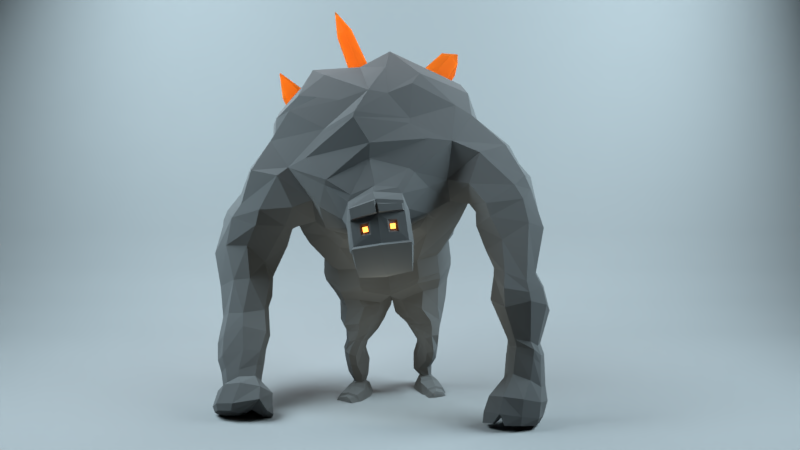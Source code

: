 # Source: GolemRoca.blend  (saved by Blender 2.79.0; exported with 4.5.12 LTS)
import bpy
from mathutils import Matrix  # noqa: F401  (used for matrix-valued properties, if any)

bpy.ops.wm.read_factory_settings(use_empty=True)
scene = bpy.context.scene
scene.name = 'Scene'

# ---- collections
col_collection_1 = bpy.data.collections.new('Collection 1'); scene.collection.children.link(col_collection_1)
col_collection_2 = bpy.data.collections.new('Collection 2'); scene.collection.children.link(col_collection_2)
col_collection_3 = bpy.data.collections.new('Collection 3'); scene.collection.children.link(col_collection_3)
col_collection_3.hide_render = True
col_collection_3.hide_viewport = True

# ---- materials (node trees are filled in below, after node groups)
mat_material_004 = bpy.data.materials.new('Material.004')
mat_material_004.alpha_threshold = 0.0
mat_material_004.roughness = 0.5
mat_material_002 = bpy.data.materials.new('Material.002')
mat_material_002.alpha_threshold = 0.0
mat_material_002.roughness = 0.5
mat_material = bpy.data.materials.new('Material')
mat_material.alpha_threshold = 0.0
mat_material.roughness = 0.5
mat_material_001 = bpy.data.materials.new('Material.001')
mat_material_001.alpha_threshold = 0.0
mat_material_001.roughness = 0.5
mat_material_003 = bpy.data.materials.new('Material.003')
mat_material_003.alpha_threshold = 0.0
mat_material_003.roughness = 0.5

# ---- material node trees
mat_material_004.use_nodes = True; mat_material_004.node_tree.nodes.clear()
_N = mat_material_004.node_tree.nodes; _L = mat_material_004.node_tree.links
n0 = _N.new('ShaderNodeOutputMaterial'); n0.name = 'Material Output'; n0.location = (300, 300)
n1 = _N.new('ShaderNodeBsdfDiffuse'); n1.name = 'Diffuse BSDF'; n1.location = (10, 300)
n1.inputs[0].default_value = (0.08399, 0.08399, 0.08399, 1.0)
n1.inputs[1].default_value = 0.7903
_L.new(n1.outputs[0], n0.inputs[0])
n0.is_active_output = True
mat_material_002.use_nodes = True; mat_material_002.node_tree.nodes.clear()
_N = mat_material_002.node_tree.nodes; _L = mat_material_002.node_tree.links
n0 = _N.new('ShaderNodeOutputMaterial'); n0.name = 'Material Output'; n0.location = (300, 300)
n1 = _N.new('ShaderNodeBsdfGlass'); n1.name = 'Glass BSDF'; n1.location = (10, 300)
n1.distribution = 'GGX'
n1.inputs[0].default_value = (1.0, 0.4858, 0.116, 1.0)
n1.inputs[1].default_value = 0.8867
n1.inputs[2].default_value = 1.45
_L.new(n1.outputs[0], n0.inputs[0])
n0.is_active_output = True
mat_material.use_nodes = True; mat_material.node_tree.nodes.clear()
_N = mat_material.node_tree.nodes; _L = mat_material.node_tree.links
n0 = _N.new('ShaderNodeOutputMaterial'); n0.name = 'Material Output'; n0.location = (300, 300)
n1 = _N.new('ShaderNodeEmission'); n1.name = 'Emission'; n1.location = (10, 300)
n1.inputs[0].default_value = (0.5395, 0.1384, 0.02315, 1.0)
n1.inputs[1].default_value = 9.9
_L.new(n1.outputs[0], n0.inputs[0])
n0.is_active_output = True
mat_material_001.use_nodes = True; mat_material_001.node_tree.nodes.clear()
_N = mat_material_001.node_tree.nodes; _L = mat_material_001.node_tree.links
n0 = _N.new('ShaderNodeOutputMaterial'); n0.name = 'Material Output'; n0.location = (300, 300)
n1 = _N.new('ShaderNodeEmission'); n1.name = 'Emission'; n1.location = (10, 300)
n1.inputs[0].default_value = (0.5516, 0.718, 0.8, 1.0)
n1.inputs[1].default_value = 35.1
_L.new(n1.outputs[0], n0.inputs[0])
n0.is_active_output = True
mat_material_003.use_nodes = True; mat_material_003.node_tree.nodes.clear()
_N = mat_material_003.node_tree.nodes; _L = mat_material_003.node_tree.links
n0 = _N.new('ShaderNodeOutputMaterial'); n0.name = 'Material Output'; n0.location = (300, 300)
n1 = _N.new('ShaderNodeBsdfDiffuse'); n1.name = 'Diffuse BSDF'; n1.location = (10, 300)
n1.inputs[0].default_value = (0.1573, 0.1573, 0.1573, 1.0)
_L.new(n1.outputs[0], n0.inputs[0])
n0.is_active_output = True

# ---- world
world_world = bpy.data.worlds.new('World'); scene.world = world_world
world_world.use_nodes = True; world_world.node_tree.nodes.clear()
_N = world_world.node_tree.nodes; _L = world_world.node_tree.links
n0 = _N.new('ShaderNodeOutputWorld'); n0.name = 'World Output'; n0.location = (300, 300)
n0.is_active_output = True
world_world.color = (0.05088, 0.05088, 0.05088)
world_world.use_sun_shadow = False
world_world.sun_shadow_jitter_overblur = 0.0
world_world.cycles.sampling_method = 'MANUAL'

# ---- cameras
cam_camera = bpy.data.cameras.new('Camera')
cam_camera.clip_end = 100.0
cam_camera.lens = 35.0
cam_camera.sensor_width = 32.0
cam_camera.sensor_height = 18.0
cam_camera.display_size = 2.0
cam_camera.dof.focus_distance = 0.0

# ---- lights
light_spot_001 = bpy.data.lights.new('Spot.001', 'AREA')
light_spot_001.color = (1.0, 0.1846, 0.03537)
light_spot_001.transmission_factor = 0.0
light_spot_001.energy = 1388.0
light_spot_001.shadow_buffer_clip_start = 0.5
light_spot_001.shadow_soft_size = 0.883
light_spot_001.shadow_maximum_resolution = 0.006
light_spot_001.use_absolute_resolution = True
light_spot_001.size = 0.883
light_spot_001.size_y = 0.1
light_spot = bpy.data.lights.new('Spot', 'AREA')
light_spot.color = (1.0, 0.9972, 0.8322)
light_spot.transmission_factor = 0.0
light_spot.energy = 492.4
light_spot.shadow_buffer_clip_start = 0.5
light_spot.shadow_soft_size = 0.883
light_spot.shadow_maximum_resolution = 0.006
light_spot.use_absolute_resolution = True
light_spot.size = 0.883
light_spot.size_y = 0.1

# ---- meshes
me_cube = bpy.data.meshes.new('Cube')
me_cube.from_pydata([(-1.994, -1.305, -2.275), (-0.9756, 1.014, -1.695), (1.88, -1.291, -0.2958), (0.8378, 0.9924, -0.5828), (-3.114, -1.213, 1.488), (-2.248, 0.1785, 1.584), (-0.2361, 0.1738, 2.702), (0.5575, -1.306, 3.073), (-3.213, -1.192, 1.668), (-2.149, -0.05549, 1.786), (-0.5015, -0.04666, 2.805), (0.4624, -1.304, 3.296), (-3.368, -1.166, 2.256), (-2.398, -0.195, 2.248), (-1.085, -0.1963, 3.388), (-0.2661, -1.317, 4.085), (-2.145, -1.121, 2.575), (-2.341, -0.4301, 2.371), (-1.441, -0.6378, 3.156), (-1.468, -1.026, 3.199), (-1.325, 2.46, -0.5355), (-1.27, 0.4101, 2.14), (0.06257, -1.305, -1.235), (-1.196, -1.31, 2.176), (-1.299, 0.1886, 2.304), (-1.28, -1.307, 2.332), (-1.477, 0.03944, 2.948), (-1.687, -1.318, 2.865), (-1.6, -0.2974, 2.94), (-1.796, -1.073, 2.876), (-0.534, 1.03, -2.83), (-1.051, -1.319, -3.911), (0.566, 1.117, -2.704), (2.046, -1.278, -1.967), (1.157, 0.985, -1.873), (1.16, -1.292, -3.122), (-1.661, -0.2086, -2.123), (-2.739, -0.5303, 1.475), (1.431, -0.2029, -0.3504), (0.2693, -0.5655, 2.939), (-2.708, -0.6452, 1.644), (0.03175, -0.6763, 3.09), (-2.915, -0.6967, 2.155), (-0.6354, -0.7571, 3.792), (-2.482, -0.762, 2.352), (-1.282, -0.8317, 3.324), (-1.652, -0.6854, 2.937), (-0.9022, -0.1898, -3.634), (1.58, -0.1772, -1.938), (0.708, -0.1031, -3.1), (-2.096, -1.305, -1.846), (-1.583, 0.5988, -0.4515), (0.721, 0.5851, 0.7627), (1.81, -1.293, 0.1261), (-0.06373, -1.305, -0.8107), (-0.8674, 0.8116, 0.01904), (1.34, -0.2942, 0.5086), (-1.972, -0.3248, -0.9077), (-1.277, 0.8891, -0.7958), (0.605, 0.866, 0.2768), (1.821, -1.292, 0.03987), (-0.03857, -1.305, -0.8979), (-0.7031, 1.057, -0.4103), (1.355, -0.275, 0.3384), (-1.907, -0.3004, -1.162), (-2.075, -1.305, -1.936), (-0.7213, 1.217, -1.172), (-0.7824, 1.298, -1.692), (-1.602, 3.718, 0.1584), (0.1982, 1.2, -0.6112), (0.4313, 1.279, -0.6991), (-0.4626, 1.287, -0.4869), (0.1485, 1.354, -2.101), (-0.5303, 1.291, -2.288), (0.7312, 1.279, -1.566), (-1.469, 2.373, -1.63), (-1.856, 5.145, 0.0444), (0.2771, 2.099, -0.02795), (0.7406, 2.147, -0.4085), (-0.8288, 2.276, 0.1788), (0.2223, 2.328, -2.214), (-0.8072, 2.304, -2.337), (1.008, 2.137, -1.358), (-1.881, 4.13, -1.547), (-0.2861, 3.431, 0.7371), (0.9857, 3.731, -0.3993), (-1.092, 3.596, 0.9029), (0.3585, 4.299, -2.908), (-0.7593, 4.209, -2.69), (1.148, 3.962, -1.894), (-2.041, 5.475, -1.412), (-1.95, 8.358, 0.2988), (-0.4306, 4.608, 1.13), (0.4684, 5.35, -0.1577), (-1.302, 5.04, 1.486), (-0.2318, 5.596, -2.968), (-1.379, 5.488, -2.7), (0.6904, 5.419, -1.952), (-1.292, 6.455, 0.8563), (-1.694, 6.554, -1.075), (0.2176, 6.472, 1.166), (0.873, 6.518, -0.4993), (-0.5207, 6.659, 1.364), (0.006262, 6.29, -2.469), (-1.109, 6.293, -2.15), (0.9397, 6.271, -1.642), (-2.51, 8.933, -2.122), (1.258, 8.473, 0.79), (2.993, 9.148, -1.707), (1.088, 8.983, -4.953), (-1.174, 8.716, -3.957), (3.035, 8.92, -3.654), (-0.03292, 7.777, 1.517), (0.9261, 7.393, 0.6668), (0.7686, 7.778, -4.498), (-0.8664, 7.775, -3.631), (-1.852, 8.105, -2.024), (2.18, 7.541, -3.3), (2.162, 7.76, -1.582), (-1.484, 7.595, 0.206), (-0.02215, 8.77, 1.873), (-2.582, 11.29, -2.217), (3.861, 10.72, -2.228), (0.5988, 10.71, 1.18), (1.167, 10.95, -5.42), (-1.563, 10.42, 0.0253), (2.226, 10.05, 0.2163), (-0.303, 11.53, -4.728), (3.351, 11.13, -4.875), (-3.2, 12.32, -2.003), (3.921, 11.64, -1.994), (-0.08275, 11.57, 0.8199), (1.295, 12.21, -6.044), (-1.951, 11.45, -0.1849), (2.587, 11.16, -0.07794), (-2.003, 11.97, -3.83), (4.374, 11.51, -4.897), (10.3, -0.9366, -4.601), (9.26, 1.241, -4.501), (6.474, -0.9366, -3.626), (7.406, 1.226, -3.831), (10.97, -0.9414, -1.122), (10.38, 0.4317, -0.9828), (8.42, 0.4264, -0.3169), (7.548, -0.9414, -0.08501), (11.02, -0.939, -0.882), (10.25, 0.2146, -0.6816), (8.626, 0.2206, -0.09552), (7.613, -0.939, 0.1496), (11.03, -0.9487, 0.2373), (10.34, 0.07513, 0.4617), (9.023, 0.08267, 1.246), (8.139, -0.9487, 1.499), (10.01, -0.769, 0.8743), (10.24, -0.1405, 0.7217), (9.316, -0.3252, 1.25), (9.323, -0.6815, 1.309), (8.943, 2.828, -3.483), (9.445, 0.6538, -0.6835), (8.406, -0.9366, -4.168), (9.26, -0.9414, -0.6036), (9.438, 0.4414, -0.403), (9.316, -0.939, -0.3662), (9.474, 0.3015, 0.8861), (9.579, -0.9487, 0.8705), (9.527, -0.01095, 1.051), (9.666, -0.7253, 1.092), (8.783, 1.213, -5.587), (9.591, -0.9249, -6.091), (8.122, 1.344, -5.935), (6.611, -0.9231, -5.274), (7.403, 1.199, -5.021), (7.727, -0.9249, -6.283), (9.975, 0.06529, -4.447), (10.72, -0.2592, -1.045), (6.767, 0.06473, -3.641), (7.841, -0.2604, -0.1608), (10.66, -0.3653, -0.7747), (8.029, -0.3614, 0.05372), (10.7, -0.4393, 0.351), (8.51, -0.4349, 1.393), (10.32, -0.4557, 0.739), (9.143, -0.5035, 1.334), (9.536, -0.3691, 1.091), (9.302, 0.08783, -5.852), (6.915, 0.08875, -5.212), (8.005, 0.1641, -6.008), (10.45, -0.9371, -4.211), (9.908, 0.837, -3.228), (7.617, 0.8294, -2.455), (6.528, -0.9371, -3.203), (8.497, -0.9371, -3.773), (9.161, 1.059, -3.036), (6.906, -0.0178, -2.735), (10.35, -0.04026, -3.418), (9.581, 1.125, -3.641), (7.704, 1.11, -2.989), (6.517, -0.937, -3.292), (8.478, -0.937, -3.854), (8.979, 1.306, -3.528), (6.867, -0.0006733, -2.92), (10.29, -0.01835, -3.622), (10.42, -0.937, -4.29), (8.981, 1.456, -4.226), (9.044, 1.531, -4.705), (9.516, 3.985, -1.862), (7.995, 1.349, -3.63), (7.73, 1.438, -3.951), (8.702, 1.542, -3.737), (8.19, 1.585, -5.247), (8.795, 1.518, -5.253), (7.503, 1.419, -4.844), (9.101, 2.719, -4.664), (9.705, 5.578, -0.8003), (7.374, 2.343, -3.162), (6.958, 2.345, -3.441), (8.492, 2.623, -2.925), (7.501, 2.549, -5.234), (8.502, 2.602, -5.344), (6.748, 2.291, -4.436), (9.688, 4.616, -3.783), (8.218, 3.656, -1.37), (7.098, 3.965, -2.209), (9.021, 3.775, -1.052), (7.423, 4.874, -4.788), (8.487, 4.841, -4.855), (6.746, 4.448, -3.974), (9.786, 6.128, -2.696), (9.946, 8.974, -0.3331), (8.334, 4.879, -0.2026), (7.549, 5.605, -0.7422), (9.165, 5.212, 0.9051), (7.979, 6.274, -3.879), (9.117, 6.223, -3.784), (7.161, 5.943, -3.101), (9.795, 7.201, 0.3999), (9.861, 7.263, -1.537), (8.146, 6.854, 1.186), (7.318, 6.736, -0.4363), (8.894, 7.223, 1.309), (7.93, 6.635, -2.489), (9.019, 6.832, -2.564), (7.14, 6.456, -1.596), (10.37, 9.586, -1.869), (7.628, 8.401, 0.2158), (5.933, 8.499, -1.177), (7.69, 8.864, -3.496), (9.586, 9.135, -3.026), (5.924, 8.298, -2.487), (8.937, 8.159, 1.135), (7.948, 7.634, 0.789), (7.846, 7.757, -3.232), (9.474, 8.007, -2.998), (10.13, 8.447, -1.977), (6.529, 7.366, -2.165), (6.608, 7.623, -0.9842), (9.915, 8.1, 0.05202), (8.761, 9.006, 0.945), (10.77, 11.66, -2.143), (4.422, 9.791, -1.894), (7.689, 10.52, 1.053), (7.478, 10.65, -4.863), (9.702, 10.68, -0.2208), (6.094, 9.568, 0.2114), (9.074, 11.56, -4.632), (5.769, 10.14, -4.491), (11.0, 14.14, -1.983), (7.829, 12.63, 0.8176), (6.818, 12.97, -6.055), (9.746, 12.99, -0.1886), (5.181, 11.48, -0.0779), (10.41, 13.64, -3.801), (-4.483, 16.91, -1.021), (-4.295, 13.89, -1.353), (3.806, 12.62, -1.24), (0.5245, 12.76, 2.579), (0.6561, 13.47, -6.564), (-2.324, 12.55, 1.142), (3.813, 12.18, 1.463), (-2.128, 13.61, -4.807), (4.317, 12.19, -5.228), (11.39, 15.86, -1.319), (7.068, 13.69, 2.573), (7.323, 14.41, -6.568), (9.952, 14.27, 1.154), (10.45, 15.38, -4.709), (-4.565, 14.8, -1.308), (0.1374, 13.38, 2.883), (0.2661, 14.26, -6.533), (-2.348, 13.24, 1.267), (3.752, 12.77, 1.697), (-2.043, 14.36, -4.998), (4.236, 12.86, -5.17), (11.39, 16.74, -1.373), (7.291, 14.4, 2.878), (7.557, 15.3, -6.533), (9.83, 14.98, 1.332), (10.31, 16.12, -4.918), (-5.115, 17.41, -0.6863), (-0.1039, 15.45, 2.778), (0.005489, 16.39, -5.568), (-2.663, 15.36, 1.12), (3.542, 14.9, 1.667), (-2.229, 15.96, -5.021), (4.065, 14.84, -5.611), (-8.349, 23.09, -0.7592), (11.13, 18.96, -1.424), (7.048, 16.49, 2.765), (7.298, 17.42, -5.531), (9.577, 17.12, 1.229), (10.1, 17.83, -4.944), (3.533, 11.41, -4.929), (3.49, 12.08, -5.267), (7.539, 10.75, -5.252), (10.03, 11.14, -4.024), (4.776, 9.584, -3.883), (10.11, 13.75, -4.679), (10.7, 15.18, -3.818), (10.64, 16.01, -4.085), (3.415, 12.76, -5.207), (3.259, 14.7, -5.633), (10.37, 18.31, -4.139), (7.47, 17.07, -6.136), (3.994, 11.32, -4.141), (3.646, 10.41, -4.406), (1.233, 11.64, -5.843), (-1.253, 10.88, -4.381), (3.938, 12.12, -4.503), (-1.633, 12.15, -4.772), (-2.423, 13.36, -3.84), (3.862, 12.77, -4.434), (3.673, 15.03, -4.912), (-2.439, 14.18, -4.102), (-2.711, 16.46, -4.146), (-0.08532, 15.92, -6.157), (-6.642, 21.1, -0.9389), (-9.63, 24.78, -0.6414), (-0.442, 15.78, 3.028), (-0.3356, 16.88, -5.869), (-3.334, 15.71, 1.124), (3.503, 15.21, 1.898), (-3.271, 16.95, -4.359), (3.624, 15.39, -5.183), (-11.04, 26.77, 0.5079), (11.67, 19.62, -1.462), (7.274, 16.91, 3.052), (7.533, 17.98, -5.825), (9.995, 17.62, 1.416), (10.84, 18.94, -4.365), (-1.597, 19.19, 6.679), (-2.228, 20.75, -6.53), (-6.075, 18.59, 1.635), (3.072, 18.44, 7.63), (-5.992, 21.04, -3.782), (3.117, 18.72, -8.048), (13.2, 25.0, -2.384), (7.296, 20.59, 7.406), (8.382, 22.26, -6.515), (12.22, 21.29, 2.149), (12.92, 24.12, -4.918), (-2.812, 20.13, 6.9), (-3.649, 23.53, -6.867), (-6.899, 19.93, 1.971), (2.953, 18.87, 7.88), (-8.168, 23.47, -5.225), (2.716, 21.34, -8.846), (14.17, 27.44, -2.222), (8.079, 21.83, 7.925), (9.096, 25.37, -7.253), (13.08, 23.15, 3.134), (14.05, 27.0, -6.184), (-0.6648, 20.49, 10.75), (-3.108, 28.51, -9.588), (-7.693, 21.66, 2.94), (2.943, 18.93, 10.92), (-9.677, 25.73, -5.524), (1.81, 27.76, -10.21), (15.11, 28.23, -0.5602), (5.944, 21.46, 10.74), (7.547, 30.27, -9.049), (13.82, 24.98, 4.115), (14.45, 29.13, -5.345), (-4.062, 22.87, 10.48), (-3.065, 31.96, -7.884), (-7.781, 20.35, 4.855), (-0.2181, 17.59, 13.02), (-10.07, 28.74, -3.456), (0.7611, 30.15, -10.67), (15.64, 30.6, 0.3944), (8.259, 25.08, 10.08), (7.516, 33.09, -7.174), (13.26, 32.17, -3.949), (0.769, 38.18, 6.304), (-10.69, 28.51, 1.15), (-6.874, 35.99, 6.459), (-0.3794, 24.11, 13.58), (-4.708, 34.23, -5.445), (-10.21, 30.65, 6.335), (1.663, 29.91, 12.49), (-10.95, 33.55, -1.613), (2.21, 34.92, -8.256), (-3.819, 38.39, 6.435), (15.07, 32.18, 1.079), (4.768, 24.93, 13.71), (8.047, 35.25, -5.407), (13.42, 33.7, 6.195), (13.7, 37.01, -1.544), (-2.199, 18.12, 4.31), (-3.773, 19.52, 4.41), (3.194, 17.61, 4.946), (8.161, 19.77, 5.462), (9.138, 21.52, 6.052), (-4.986, 21.24, 5.454), (10.83, 23.62, 6.554), (-5.046, 23.67, 9.028), (10.41, 26.06, 8.485), (-5.676, 28.41, 9.965), (8.222, 30.61, 10.1), (1.585, 28.19, 12.16), (-9.803, 33.55, 4.181), (-3.588, 31.09, 10.13), (-3.608, 35.84, -1.197), (-7.872, 34.06, 7.398), (-0.04342, 33.46, 12.05), (-9.855, 34.8, 0.621), (-0.06167, 38.06, -3.838), (13.17, 36.65, 3.552), (6.055, 32.4, 9.554), (5.612, 37.49, -1.829), (11.46, 34.82, 6.634), (12.51, 38.19, 0.4918), (-1.932, 35.07, 9.211), (-3.585, 38.73, 1.005), (-4.543, 35.56, 8.014), (1.4, 36.12, 10.04), (-6.57, 37.2, 5.316), (0.1301, 39.96, 2.771), (3.29, 39.36, 6.388), (7.299, 38.58, 6.594), (3.56, 35.89, 9.209), (3.09, 40.11, 1.091), (6.422, 37.19, 8.01), (6.636, 39.45, 5.385), (-3.665, 20.43, 7.179), (2.912, 18.99, 9.159), (8.04, 22.15, 9.124), (-1.419, 21.42, 11.88), (5.963, 22.62, 11.89), (-3.142, 25.8, 12.61), (5.997, 27.15, 11.54), (2.256, 25.11, 14.12), (3.043, 18.25, 11.48), (-0.8938, 20.89, 12.89), (2.26, 23.41, 17.04), (6.053, 22.02, 12.99), (-0.5639, 19.81, 11.35), (6.045, 20.79, 11.35), (3.36, 16.31, 12.38), (-0.0584, 17.2, 14.54), (3.49, 15.61, 17.42), (6.467, 18.07, 14.7), (0.001827, 17.08, 13.22), (6.463, 17.95, 13.28), (0.6491, 15.51, 17.21), (6.31, 16.25, 17.23), (3.417, 15.37, 15.05), (3.466, 15.44, 12.62), (0.6427, 15.22, 14.82), (3.518, 15.37, 17.41), (6.391, 15.93, 14.93), (0.665, 15.33, 13.6), (6.355, 16.05, 13.57), (0.7505, 15.29, 17.22), (6.307, 16.0, 17.23), (-0.4294, 17.78, 14.12), (1.916, 19.82, 16.42), (0.8646, 19.65, 15.98), (3.252, 16.97, 12.37), (4.88, 20.16, 16.02), (6.541, 18.75, 14.24), (6.402, 18.5, 13.09), (-0.04658, 17.4, 13.16), (-0.1214, 17.62, 14.43), (-0.07506, 18.22, 17.11), (3.271, 16.84, 12.43), (3.062, 18.73, 17.32), (6.249, 19.07, 17.12), (6.401, 18.51, 14.58), (6.413, 18.28, 13.2), (1.726, 21.12, 16.29), (6.172, 21.22, 13.3), (6.132, 20.23, 11.78), (-0.4793, 19.27, 11.75), (-0.7803, 20.13, 13.19), (3.094, 17.94, 11.7), (-0.4182, 22.54, 15.73), (5.334, 23.14, 15.3), (4.685, 21.44, 15.84), (0.6971, 20.82, 15.83), (-0.248, 21.39, 15.84), (0.05109, 18.45, 15.68), (3.829, 20.04, 16.44), (3.637, 21.44, 16.3), (3.034, 18.92, 16.76), (5.969, 19.24, 15.74), (2.443, 22.16, 17.16), (5.473, 22.33, 15.39), (0.8516, 20.65, 15.69), (0.9986, 19.83, 15.79), (1.758, 20.0, 16.12), (1.611, 20.83, 16.01), (3.967, 20.24, 16.12), (4.689, 20.32, 15.83), (3.835, 21.2, 16.03), (4.555, 21.2, 15.71), (-0.5586, 22.61, 15.18), (2.57, 23.16, 16.46), (-0.3524, 21.21, 15.31), (2.787, 22.1, 16.54), (5.347, 23.5, 15.18), (2.364, 23.6, 16.45), (5.499, 22.46, 15.32), (2.585, 22.07, 16.37), (5.184, 23.14, 15.8), (2.61, 23.08, 16.98), (5.289, 22.5, 15.89), (2.782, 22.23, 17.07), (-7.361, 20.56, 5.266), (-7.251, 22.84, 9.392), (-10.46, 20.46, 1.33), (-11.82, 22.62, 0.3734), (-13.83, 25.3, 1.147), (-8.972, 26.46, 9.504), (-13.15, 27.59, 2.964), (-12.29, 27.18, 7.351), (-8.525, 20.68, 6.068), (-10.55, 19.88, 1.713), (-13.11, 21.76, 0.9144), (-14.4, 23.44, 1.103), (-10.02, 18.31, 0.3453), (-11.33, 22.6, 7.608), (-14.25, 24.63, 2.869), (-13.8, 23.31, 5.392), (-10.99, 14.31, -1.413), (-11.56, 16.25, 1.588), (-12.97, 14.11, -2.17), (-15.6, 15.59, -3.256), (-17.76, 16.13, -1.32), (-13.35, 18.35, 4.053), (-18.02, 17.31, -0.02479), (-16.1, 18.34, 2.694), (-8.775, 18.25, 1.774), (-9.44, 19.47, 4.654), (-11.88, 20.81, 6.573), (-13.73, 19.03, -1.993), (-17.13, 21.47, -0.894), (-15.11, 21.7, 4.267), (-16.3, 22.61, 0.872), (-11.11, 11.84, -1.534), (-10.86, 13.99, 2.428), (-13.18, 11.58, -2.059), (-15.93, 11.87, -2.783), (-17.19, 12.76, -0.3581), (-10.57, 7.578, 3.933), (-13.02, 14.41, 3.976), (-17.16, 13.22, 0.7658), (-15.03, 14.24, 3.527), (-10.81, 8.337, 5.748), (-11.33, 6.22, 1.604), (-14.2, 5.401, 1.379), (-15.85, 5.236, 1.735), (-13.52, 8.895, 5.799), (-16.94, 6.546, 3.539), (-15.87, 7.889, 5.142), (-13.29, 6.279, 6.811), (-16.75, 4.647, 4.395), (-15.83, 5.535, 6.383), (-11.19, 10.7, 4.304), (-13.66, 10.39, 4.88), (-16.6, 9.594, 1.996), (-15.91, 8.478, -0.1256), (-11.08, 10.75, 1.709), (-12.24, 9.607, 0.08246), (-14.49, 8.398, -0.4516), (-15.63, 10.22, 3.765), (-15.11, 2.82, 3.851), (-11.69, 4.577, 7.133), (-13.68, 4.083, 7.61), (-16.15, 3.367, 5.301), (-15.29, 4.157, 6.99), (-11.05, 5.424, 5.205), (-11.25, 6.176, 6.69), (-11.34, 4.258, 3.415), (-13.94, 3.886, 2.664), (-15.17, 3.753, 2.792), (-11.44, 3.005, 4.254), (-11.26, 4.282, 5.745), (-13.96, 2.942, 3.668), (-14.79, 1.427, 4.98), (-11.74, 3.371, 7.713), (-13.59, 3.331, 7.948), (-15.74, 1.912, 6.28), (-14.96, 2.633, 7.798), (-11.5, 1.597, 5.337), (-14.81, 0.2697, 5.352), (-11.34, 2.736, 6.679), (-10.83, 2.615, 10.03), (-13.75, 1.536, 4.818), (-13.05, 3.011, 10.01), (-16.2, 1.527, 6.964), (-15.07, 2.652, 9.14), (-10.25, 0.1925, 6.765), (-13.27, 0.03761, 5.34), (-9.557, 1.649, 8.911), (-11.88, -0.06983, 9.584), (-15.51, -0.007006, 10.59), (-12.04, 0.5567, 11.37), (-16.21, -0.6618, 8.725), (-14.54, -1.79, 7.591), (-13.82, 0.1701, 11.51), (-10.16, -0.6857, 7.309), (-12.47, -1.049, 6.416), (-9.43, 0.5576, 9.867), (16.62, 0.09761, 12.9), (14.68, 2.261, 13.67), (18.16, 1.509, 9.782), (15.12, 1.525, 11.08), (20.21, 1.668, 14.43), (21.36, 1.339, 11.92), (18.21, 2.173, 15.36), (19.07, 3.539, 9.683), (16.02, 2.411, 15.1), (16.9, 4.415, 12.01), (19.73, 1.483, 9.926), (16.74, 3.679, 10.23), (20.48, 3.04, 12.95), (21.23, 2.912, 11.21), (19.21, 3.876, 13.56), (17.36, 4.535, 13.33), (20.12, 3.261, 9.811), (20.6, 5.549, 9.101), (19.58, 5.947, 9.038), (17.65, 7.023, 13.25), (17.07, 6.878, 11.82), (16.99, 6.047, 9.818), (20.47, 7.389, 8.717), (19.3, 7.676, 8.769), (17.18, 7.865, 9.929), (17.53, 8.355, 13.35), (16.85, 8.345, 11.87), (19.63, 7.234, 13.37), (20.54, 6.467, 12.48), (21.22, 6.349, 10.28), (20.55, 6.36, 8.916), (17.71, 7.549, 13.24), (20.49, 5.49, 12.61), (21.23, 5.309, 10.61), (19.55, 6.348, 13.36), (20.67, 14.0, 12.62), (18.21, 13.85, 8.07), (16.07, 14.97, 9.804), (15.37, 15.28, 11.91), (19.81, 13.6, 7.976), (21.15, 13.93, 10.31), (18.99, 13.57, 14.28), (16.23, 14.01, 14.41), (20.21, 7.474, 12.21), (20.82, 7.487, 10.15), (19.31, 8.059, 13.1), (19.54, 6.615, 9.097), (17.08, 6.77, 9.874), (21.17, 12.04, 12.57), (21.85, 11.2, 10.31), (19.16, 12.6, 14.34), (20.6, 10.6, 8.227), (18.69, 11.04, 8.316), (15.58, 12.25, 9.629), (16.32, 11.96, 14.5), (17.2, 7.353, 11.8), (19.93, 15.41, 12.51), (20.1, 16.2, 9.198), (18.74, 14.76, 13.94), (14.94, 12.65, 12.67), (19.81, 16.04, 8.459), (17.79, 18.21, 6.73), (16.19, 17.47, 8.451), (16.39, 15.66, 13.58), (15.42, 16.09, 11.62), (20.4, 26.51, 5.62), (19.88, 24.86, 9.507), (19.93, 25.32, 4.477), (16.9, 23.18, 4.975), (18.75, 23.76, 11.16), (15.04, 21.77, 11.45), (13.66, 20.74, 9.351), (21.18, 20.49, 10.38), (21.47, 21.09, 6.566), (19.29, 21.1, 11.83), (20.3, 20.1, 5.687), (17.07, 19.18, 5.606), (15.69, 18.18, 8.103), (16.3, 19.19, 11.98), (14.58, 18.08, 10.54), (19.2, 26.52, 9.131), (18.9, 28.07, 6.31), (17.87, 25.33, 10.65), (15.01, 21.94, 7.347), (18.88, 27.19, 5.257), (17.13, 25.39, 5.399), (15.73, 23.5, 7.215), (14.56, 23.26, 11.33), (17.25, 30.12, 7.393), (18.1, 30.36, 3.893), (14.06, 29.09, 9.504), (19.4, 28.23, 3.107), (17.34, 25.59, 2.596), (15.65, 23.88, 5.758), (12.78, 25.51, 10.36), (13.0, 23.26, 7.789), (13.65, 22.32, 8.8), (19.67, -0.827, 14.54), (16.12, -0.5827, 15.68), (20.41, -0.9195, 12.42), (19.6, -1.2, 10.62), (17.91, -0.6448, 15.53), (14.67, 0.05162, 11.31), (17.94, -0.152, 10.04), (14.06, 0.5969, 14.01), (8.773, 1.608, -5.273), (9.05, 1.622, -4.71), (8.682, 1.633, -3.672), (7.936, 1.447, -3.588), (8.136, 1.679, -5.257), (7.429, 1.516, -4.809), (7.655, 1.535, -3.906), (8.98, 1.566, -4.176), (8.781, 1.56, -5.159), (8.695, 1.583, -3.715), (7.552, 1.472, -4.752), (8.961, 1.512, -4.173), (9.025, 1.573, -4.636), (8.023, 1.408, -3.629), (8.203, 1.624, -5.145), (7.769, 1.49, -3.921), (2.06, 24.93, -9.792), (-5.68, 26.19, -8.842), (-5.309, 30.08, -7.097), (9.663, 28.28, -8.156), (9.581, 31.77, -5.905), (9.896, 33.84, -3.82), (-5.841, 34.81, 0.0676), (-6.729, 31.39, -4.242), (7.869, 37.35, -0.15), (-5.415, 39.34, 4.32), (3.785, 41.52, 4.536), (0.7058, 38.45, 0.3068), (-3.592, 31.72, 9.731), (-7.818, 27.41, 8.694), (6.122, 33.02, 9.158), (10.93, 30.42, 9.364), (-3.41, 25.26, 11.91), (6.621, 26.71, 11.42), (-0.178, 32.78, 12.3), (-0.6619, 23.34, 13.63), (2.078, 24.43, 14.91), (5.233, 24.27, 13.94), (-10.6, -0.9154, 9.547), (-9.829, 0.1146, 11.23), (-9.829, -1.539, 8.391), (-9.282, -0.5224, 10.19), (-13.01, -0.321, 10.3), (-10.66, 1.445, 11.43), (-16.58, -0.07873, 8.129), (-14.11, -2.063, 6.62), (-13.69, 0.9929, 11.58), (-15.68, 0.75, 10.5), (15.35, -0.9402, 13.19), (14.94, -0.5093, 14.85), (14.32, -0.9717, 12.3), (13.95, -0.6641, 13.87), (17.91, -0.8889, 14.12), (15.62, 0.6578, 15.6), (20.8, -0.1652, 12.46), (19.57, -0.3114, 10.2), (18.01, 0.3251, 15.54), (19.99, -0.04166, 14.63), (-5.725, 30.81, -0.7762), (-7.76, 33.88, 0.2353), (-5.939, 31.44, -2.961), (-7.974, 34.5, -1.95), (-3.745, 31.94, -0.6479), (-5.779, 35.0, 0.3637), (-3.959, 32.56, -2.833), (-5.994, 35.63, -1.822), (-4.949, 32.0, -2.897), (-6.984, 35.06, -1.886), (-4.735, 31.38, -0.712), (-6.77, 34.44, 0.2995), (-6.266, 30.88, -1.897), (-8.301, 33.94, -0.8854), (-3.418, 32.5, -1.712), (-5.453, 35.56, -0.7008), (-9.837, 39.45, 1.119), (-4.842, 31.69, -1.805), (-9.591, 36.54, 0.08329), (-9.329, 36.99, -0.7688), (-8.537, 37.44, -0.7175), (-7.744, 37.89, -0.6661), (-7.311, 37.84, 0.2311), (-7.572, 37.39, 1.083), (-8.365, 36.94, 1.032), (-9.157, 36.49, 0.9804), (-9.823, 39.48, 1.074), (-9.78, 39.5, 1.077), (-9.738, 39.53, 1.079), (-9.715, 39.52, 1.127), (-9.729, 39.5, 1.173), (-9.771, 39.47, 1.17), (-9.813, 39.45, 1.167), (-9.732, 39.53, 1.133), (5.939, 36.81, -1.388), (7.85, 38.91, -2.634), (8.373, 35.01, -0.6956), (10.28, 37.11, -1.942), (6.192, 38.21, 1.369), (8.102, 40.31, 0.1231), (8.625, 36.41, 2.062), (10.54, 38.52, 0.8156), (8.499, 35.71, 0.683), (10.41, 37.81, -0.563), (6.066, 37.51, -0.009443), (7.976, 39.61, -1.255), (7.101, 35.6, -1.646), (9.011, 37.71, -2.892), (7.464, 37.62, 2.32), (9.374, 39.72, 1.074), (12.31, 42.53, -3.182), (7.282, 36.61, 0.3368), (11.01, 40.4, -3.944), (12.02, 39.92, -3.183), (12.12, 40.49, -2.079), (12.23, 41.05, -0.9756), (11.3, 42.01, -0.7691), (10.28, 42.49, -1.53), (10.18, 41.93, -2.634), (10.08, 41.36, -3.737), (12.37, 42.51, -3.141), (12.37, 42.54, -3.083), (12.38, 42.57, -3.024), (12.33, 42.62, -3.013), (12.28, 42.65, -3.053), (12.27, 42.62, -3.112), (12.26, 42.59, -3.171), (12.34, 42.63, -3.034), (-0.293, 37.09, -0.627), (-1.054, 39.24, -0.5929), (1.852, 37.85, -0.8014), (1.091, 40.0, -0.7673), (-0.1172, 37.12, 1.649), (-0.8786, 39.27, 1.683), (2.028, 37.88, 1.475), (1.266, 40.03, 1.509), (1.94, 37.87, 0.3366), (1.178, 40.02, 0.3706), (-0.2051, 37.1, 0.511), (-0.9665, 39.26, 0.545), (0.741, 37.47, -1.213), (-0.02042, 39.62, -1.179), (0.9938, 37.5, 2.06), (0.2324, 39.66, 2.095), (-3.013, 47.13, 0.5841), (0.8674, 37.48, 0.4238), (-2.011, 44.51, -0.7529), (-1.121, 44.82, -0.4235), (-1.051, 44.83, 0.4874), (-0.9808, 44.84, 1.398), (-1.808, 44.54, 1.867), (-2.698, 44.23, 1.538), (-2.768, 44.22, 0.627), (-2.838, 44.21, -0.2839), (-2.965, 47.14, 0.6016), (-2.961, 47.14, 0.6502), (-2.958, 47.15, 0.6988), (-3.002, 47.13, 0.7238), (-3.049, 47.11, 0.7062), (-3.053, 47.11, 0.6577), (-3.057, 47.11, 0.6091), (-3.009, 47.14, 0.7144)], [(56, 57), (193, 194)], [(57, 37, 5, 51), (55, 21, 6, 52), (56, 39, 7, 53), (54, 23, 4, 50), (34, 32, 72, 74), (64, 57, 51, 58), (24, 10, 6, 21), (39, 41, 11, 7), (25, 8, 4, 23), (24, 21, 5, 9), (40, 8, 12, 42), (39, 6, 10, 41), (40, 37, 4, 8), (25, 23, 7, 11), (27, 15, 19, 29), (25, 11, 15, 27), (24, 9, 13, 26), (41, 10, 14, 43), (46, 44, 16, 29), (26, 13, 17, 28), (43, 14, 18, 45), (42, 12, 16, 44), (14, 26, 28, 18), (45, 46, 29, 19), (10, 24, 26, 14), (8, 25, 27, 12), (12, 27, 29, 16), (2, 22, 35, 33), (53, 7, 23, 54), (51, 5, 21, 55), (49, 48, 33, 35), (47, 49, 35, 31), (22, 0, 31, 35), (59, 3, 70, 69), (36, 1, 30, 47), (38, 2, 33, 48), (3, 38, 48, 34), (0, 36, 47, 31), (30, 32, 49, 47), (32, 34, 48, 49), (18, 28, 46, 45), (13, 42, 44, 17), (15, 43, 45, 19), (28, 17, 44, 46), (11, 41, 43, 15), (9, 40, 42, 13), (52, 6, 39, 56), (50, 4, 37, 57), (142, 146, 177, 174), (65, 50, 57, 64), (59, 52, 56, 63), (58, 51, 55, 62), (60, 53, 54, 61), (61, 54, 50, 65), (63, 56, 53, 60), (62, 55, 52, 59), (36, 64, 58, 1), (62, 59, 69, 71), (38, 63, 60, 2), (22, 61, 65, 0), (2, 60, 61, 22), (58, 62, 71, 66), (3, 59, 63, 38), (0, 65, 64, 36), (69, 70, 78, 77), (74, 72, 80, 82), (73, 67, 75, 81), (71, 69, 77, 79), (3, 34, 74, 70), (30, 1, 67, 73), (1, 58, 66, 67), (32, 30, 73, 72), (81, 75, 83, 88), (79, 77, 84, 86), (80, 81, 88, 87), (78, 82, 89, 85), (66, 71, 79, 20), (67, 66, 20, 75), (70, 74, 82, 78), (72, 73, 81, 80), (85, 89, 97, 93), (83, 68, 76, 90), (68, 86, 94, 76), (84, 85, 93, 92), (82, 80, 87, 89), (77, 78, 85, 84), (20, 79, 86, 68), (75, 20, 68, 83), (92, 93, 101, 100), (97, 95, 103, 105), (96, 90, 99, 104), (94, 92, 100, 102), (87, 88, 96, 95), (86, 84, 92, 94), (88, 83, 90, 96), (89, 87, 95, 97), (76, 94, 102, 98), (90, 76, 98, 99), (93, 97, 105, 101), (95, 96, 104, 103), (109, 110, 326, 124), (110, 106, 121, 326), (120, 107, 126, 123), (107, 108, 122, 126), (101, 105, 117, 118), (99, 98, 119, 116), (98, 102, 112, 119), (100, 101, 118, 113), (103, 104, 115, 114), (102, 100, 113, 112), (104, 99, 116, 115), (105, 103, 114, 117), (113, 118, 108, 107), (114, 115, 110, 109), (117, 114, 109, 111), (115, 116, 106, 110), (118, 117, 111, 108), (112, 113, 107, 120), (119, 112, 120, 91), (228, 256, 253, 243), (326, 121, 129, 135), (123, 126, 134, 131), (126, 122, 130, 134), (128, 325, 132, 311), (106, 91, 125, 121), (91, 120, 123, 125), (108, 111, 324, 122), (111, 109, 124, 324), (133, 131, 275, 277), (267, 269, 284, 282), (131, 134, 278, 275), (130, 270, 278, 274), (325, 127, 328, 132), (121, 125, 133, 129), (125, 123, 131, 133), (122, 324, 323, 130), (194, 188, 142, 174), (192, 189, 143, 158), (193, 190, 144, 176), (191, 187, 141, 160), (171, 211, 209, 169), (201, 195, 188, 194), (143, 147, 161, 158), (144, 148, 178, 176), (141, 145, 162, 160), (142, 158, 161, 146), (177, 179, 149, 145), (143, 176, 178, 147), (141, 174, 177, 145), (144, 160, 162, 148), (164, 166, 156, 152), (162, 164, 152, 148), (161, 163, 150, 146), (178, 180, 151, 147), (183, 166, 153, 181), (163, 165, 154, 150), (180, 182, 155, 151), (179, 181, 153, 149), (151, 155, 165, 163), (182, 156, 166, 183), (147, 151, 163, 161), (145, 149, 164, 162), (149, 153, 166, 164), (139, 170, 172, 159), (190, 191, 160, 144), (188, 192, 158, 142), (186, 172, 170, 185), (184, 168, 172, 186), (159, 172, 168, 137), (196, 206, 207, 140), (173, 184, 167, 138), (175, 185, 170, 139), (140, 171, 185, 175), (137, 168, 184, 173), (167, 184, 186, 169), (169, 186, 185, 171), (155, 182, 183, 165), (150, 154, 181, 179), (152, 156, 182, 180), (165, 183, 181, 154), (148, 152, 180, 178), (146, 150, 179, 177), (189, 193, 176, 143), (187, 194, 174, 141), (202, 201, 194, 187), (196, 200, 193, 189), (195, 199, 192, 188), (197, 198, 191, 190), (198, 202, 187, 191), (200, 197, 190, 193), (199, 196, 189, 192), (173, 138, 195, 201), (199, 208, 206, 196), (175, 139, 197, 200), (159, 137, 202, 198), (139, 159, 198, 197), (195, 203, 208, 199), (140, 175, 200, 196), (137, 173, 201, 202), (731, 214, 215, 734), (733, 219, 217, 732), (728, 218, 212, 729), (730, 216, 214, 731), (140, 207, 211, 171), (167, 210, 204, 138), (138, 204, 203, 195), (169, 209, 210, 167), (218, 225, 220, 212), (216, 223, 221, 214), (217, 224, 225, 218), (215, 222, 226, 219), (735, 157, 216, 730), (729, 212, 157, 735), (734, 215, 219, 733), (732, 217, 218, 728), (222, 230, 234, 226), (220, 227, 213, 205), (205, 213, 231, 223), (221, 229, 230, 222), (219, 226, 224, 217), (214, 221, 222, 215), (157, 205, 223, 216), (212, 220, 205, 157), (229, 237, 238, 230), (234, 242, 240, 232), (233, 241, 236, 227), (231, 239, 237, 229), (224, 232, 233, 225), (223, 231, 229, 221), (225, 233, 227, 220), (226, 234, 232, 224), (243, 253, 252, 247), (248, 254, 255, 245), (257, 249, 256, 228), (246, 251, 254, 248), (213, 235, 239, 231), (227, 236, 235, 213), (230, 238, 242, 234), (232, 240, 241, 233), (246, 261, 314, 247), (247, 314, 258, 243), (257, 260, 263, 244), (244, 263, 259, 245), (247, 252, 251, 246), (245, 255, 250, 244), (244, 250, 249, 257), (238, 255, 254, 242), (236, 253, 256, 235), (235, 256, 249, 239), (237, 250, 255, 238), (240, 251, 252, 241), (239, 249, 250, 237), (241, 252, 253, 236), (242, 254, 251, 240), (116, 119, 91, 106), (314, 271, 266, 258), (260, 267, 270, 263), (263, 270, 130, 259), (265, 136, 268, 313), (243, 258, 262, 228), (228, 262, 260, 257), (245, 259, 315, 248), (248, 315, 261, 246), (270, 267, 282, 278), (268, 136, 280, 283), (135, 129, 273, 329), (266, 271, 317, 281), (313, 268, 316, 264), (258, 266, 269, 262), (262, 269, 267, 260), (259, 130, 323, 315), (284, 281, 293, 296), (329, 273, 286, 332), (281, 317, 318, 293), (277, 275, 287, 289), (278, 282, 294, 290), (273, 277, 289, 286), (312, 276, 288, 319), (275, 278, 290, 287), (129, 133, 277, 273), (269, 266, 281, 284), (134, 130, 274, 278), (316, 268, 283, 285), (132, 328, 279, 276), (311, 132, 276, 312), (290, 294, 307, 302), (319, 288, 334, 320), (287, 290, 302, 299), (295, 292, 304, 322), (288, 291, 303, 334), (297, 295, 322, 310), (294, 296, 309, 307), (296, 293, 306, 309), (282, 284, 296, 294), (285, 283, 295, 297), (276, 279, 291, 288), (283, 280, 292, 295), (333, 272, 298, 341), (301, 299, 337, 339), (307, 345, 340, 302), (300, 338, 342, 331), (306, 321, 348, 344), (331, 342, 346, 308), (308, 346, 348, 321), (286, 289, 301, 272), (289, 287, 299, 301), (293, 318, 321, 306), (332, 286, 272, 333), (280, 136, 323, 327), (313, 264, 314, 261), (265, 313, 261, 315), (316, 285, 317, 271), (264, 316, 271, 314), (136, 265, 315, 323), (285, 297, 318, 317), (292, 280, 327, 330), (304, 292, 330, 331), (297, 310, 321, 318), (310, 322, 308, 321), (322, 304, 331, 308), (128, 311, 323, 324), (127, 325, 124, 326), (325, 128, 324, 124), (311, 312, 327, 323), (328, 127, 326, 135), (279, 328, 135, 329), (312, 319, 330, 327), (319, 320, 331, 330), (303, 291, 332, 333), (291, 279, 329, 332), (334, 303, 333, 300), (320, 334, 300, 331), (302, 340, 337, 299), (309, 347, 345, 307), (306, 344, 347, 309), (333, 341, 338, 300), (348, 346, 357, 359), (345, 347, 358, 410), (347, 344, 355, 358), (341, 298, 335, 353), (344, 348, 359, 355), (339, 337, 407, 351), (298, 339, 351, 335), (340, 345, 410, 409), (359, 357, 368, 370), (410, 358, 369, 411), (358, 355, 366, 369), (353, 335, 305, 364), (355, 359, 370, 366), (351, 407, 408, 362), (335, 351, 362, 305), (352, 356, 367, 363), (338, 341, 353, 350), (346, 342, 354, 357), (337, 340, 409, 407), (342, 338, 350, 354), (411, 369, 380, 413), (369, 366, 377, 380), (364, 305, 336, 375), (366, 370, 381, 377), (362, 408, 412, 373), (305, 362, 373, 336), (363, 367, 445, 444), (365, 361, 745, 744), (350, 353, 364, 361), (357, 354, 365, 368), (349, 352, 363, 360), (354, 350, 361, 365), (375, 336, 343, 386), (377, 381, 391, 388), (373, 412, 527, 529), (414, 757, 532, 528), (765, 764, 520, 519), (376, 372, 383, 387), (370, 368, 747, 381), (361, 364, 375, 745), (368, 365, 744, 747), (360, 363, 444, 443), (391, 748, 749, 406), (386, 343, 393, 399), (388, 391, 406, 402), (336, 373, 529, 530), (757, 397, 534, 532), (371, 374, 451, 455), (381, 747, 748, 391), (745, 375, 386, 746), (379, 376, 387, 390), (446, 371, 455, 452), (398, 417, 427, 762), (400, 396, 421, 425), (416, 398, 762, 420), (404, 400, 425, 428), (751, 399, 424, 750), (406, 749, 752, 430), (759, 405, 429, 758), (405, 402, 426, 429), (746, 386, 399, 751), (390, 387, 400, 404), (763, 446, 452, 515), (387, 383, 396, 400), (349, 360, 408, 407), (352, 349, 407, 409), (367, 356, 410, 411), (356, 352, 409, 410), (360, 443, 412, 408), (445, 367, 411, 413), (443, 382, 414, 412), (389, 445, 413, 415), (382, 760, 757, 414), (761, 389, 415, 759), (448, 418, 398, 416), (418, 449, 417, 398), (756, 423, 434, 431), (428, 425, 755, 440), (750, 424, 435, 753), (430, 752, 754, 442), (758, 429, 441, 439), (429, 426, 438, 441), (424, 419, 394, 435), (426, 430, 442, 438), (393, 397, 422, 419), (397, 757, 756, 422), (402, 406, 430, 426), (399, 393, 419, 424), (394, 401, 753, 435), (401, 392, 436, 753), (401, 431, 434, 392), (394, 433, 431, 401), (438, 442, 754, 437), (437, 754, 436, 392), (437, 392, 434, 439), (438, 437, 439, 441), (425, 421, 432, 755), (423, 758, 439, 434), (419, 422, 433, 394), (422, 756, 431, 433), (374, 371, 443, 444), (378, 374, 444, 445), (371, 446, 382, 443), (447, 378, 445, 389), (446, 763, 760, 382), (765, 447, 389, 761), (395, 450, 418, 448), (450, 403, 449, 418), (481, 484, 457, 461), (482, 481, 461, 458), (483, 482, 458, 463), (485, 483, 463, 459), (447, 765, 519, 454), (378, 447, 454, 456), (374, 378, 456, 451), (764, 763, 515, 520), (458, 461, 470, 467), (463, 458, 467, 472), (459, 463, 472, 468), (457, 462, 471, 466), (486, 485, 459, 464), (487, 486, 464, 460), (488, 487, 460, 462), (484, 488, 462, 457), (466, 471, 469, 465), (465, 469, 473, 468), (470, 466, 465, 467), (467, 465, 468, 472), (461, 457, 466, 470), (464, 459, 468, 473), (460, 464, 473, 469), (462, 460, 469, 471), (494, 491, 480, 477), (491, 490, 479, 480), (490, 521, 504, 479), (475, 489, 510, 509), (501, 478, 512, 511), (517, 493, 474, 500), (493, 492, 385, 474), (492, 494, 477, 385), (477, 480, 488, 484), (480, 479, 487, 488), (479, 504, 486, 487), (504, 503, 485, 486), (503, 500, 483, 485), (500, 474, 482, 483), (474, 385, 481, 482), (385, 477, 484, 481), (455, 451, 494, 492), (452, 455, 492, 493), (515, 452, 493, 517), (454, 519, 521, 490), (456, 454, 490, 491), (451, 456, 491, 494), (518, 506, 525, 526), (453, 495, 499, 505), (476, 498, 517, 500), (475, 476, 500, 503), (489, 475, 503, 522), (498, 489, 522, 517), (478, 501, 503, 504), (501, 502, 522, 503), (497, 478, 504, 521), (502, 497, 521, 522), (514, 513, 511, 512), (510, 507, 508, 509), (497, 502, 513, 514), (498, 476, 508, 507), (502, 501, 511, 513), (489, 498, 507, 510), (476, 475, 509, 508), (478, 497, 514, 512), (495, 453, 520, 515), (499, 495, 515, 517), (505, 499, 517, 522), (453, 505, 522, 520), (516, 496, 519, 520), (496, 506, 521, 519), (506, 518, 522, 521), (518, 516, 520, 522), (523, 524, 526, 525), (496, 516, 524, 523), (516, 518, 526, 524), (506, 496, 523, 525), (534, 533, 541, 542), (530, 529, 536, 537), (527, 528, 535, 384), (532, 534, 542, 540), (343, 336, 530, 531), (393, 343, 531, 533), (412, 414, 528, 527), (397, 393, 533, 534), (553, 556, 550, 548), (555, 554, 546, 547), (539, 551, 543, 545), (552, 553, 548, 544), (533, 531, 538, 541), (528, 532, 540, 535), (529, 527, 384, 536), (531, 530, 537, 538), (544, 548, 564, 559), (549, 547, 562, 565), (550, 549, 565, 566), (546, 545, 560, 561), (551, 552, 544, 543), (554, 539, 545, 546), (556, 557, 549, 550), (557, 555, 547, 549), (541, 538, 555, 557), (542, 541, 557, 556), (537, 536, 539, 554), (384, 535, 552, 551), (535, 540, 553, 552), (536, 384, 551, 539), (538, 537, 554, 555), (540, 542, 556, 553), (561, 583, 580, 562), (560, 582, 583, 561), (681, 664, 658, 679), (558, 581, 582, 560), (545, 543, 558, 560), (547, 546, 561, 562), (548, 550, 566, 564), (543, 544, 559, 558), (580, 583, 569, 570), (582, 581, 563, 568), (577, 578, 571, 567), (579, 580, 570, 572), (566, 584, 578, 564), (579, 584, 566, 565), (562, 580, 579, 565), (564, 578, 577, 559), (567, 571, 574, 591), (572, 570, 594, 575), (573, 572, 575, 576), (569, 568, 592, 593), (578, 584, 573, 571), (581, 577, 567, 563), (583, 582, 568, 569), (584, 579, 572, 573), (590, 596, 595, 592), (568, 563, 590, 592), (570, 569, 593, 594), (571, 573, 576, 574), (563, 567, 591, 590), (588, 585, 598, 601), (587, 589, 602, 600), (591, 586, 596, 590), (575, 594, 585, 588), (576, 575, 588, 589), (592, 595, 597, 593), (594, 593, 597, 585), (591, 574, 587, 586), (595, 596, 605, 603), (607, 603, 611, 612), (603, 605, 613, 611), (605, 599, 606, 613), (600, 602, 610, 608), (596, 586, 599, 605), (597, 595, 603, 607), (586, 587, 600, 599), (589, 588, 601, 602), (585, 597, 607, 598), (612, 611, 620, 621), (604, 612, 621, 773), (606, 608, 774, 771), (608, 610, 775, 774), (602, 601, 609, 610), (598, 607, 612, 604), (601, 598, 604, 609), (599, 600, 608, 606), (770, 616, 619, 615), (618, 770, 615, 617), (614, 620, 768, 766), (621, 620, 614, 773), (610, 609, 772, 775), (609, 604, 773, 772), (613, 606, 771, 622), (611, 613, 622, 620), (638, 631, 629, 637), (636, 628, 633, 639), (639, 633, 625, 630), (635, 627, 628, 636), (629, 784, 785, 627), (631, 781, 784, 629), (633, 783, 726, 625), (625, 726, 725, 626), (640, 639, 630, 641), (655, 635, 636, 656), (642, 638, 637, 657), (641, 630, 634, 644), (643, 632, 638, 642), (637, 629, 627, 635), (632, 624, 631, 638), (634, 626, 624, 632), (630, 625, 626, 634), (669, 641, 644, 670), (670, 644, 643, 678), (678, 643, 642, 654), (644, 634, 632, 643), (678, 649, 647, 670), (669, 646, 645, 653), (670, 647, 646, 669), (654, 648, 649, 678), (666, 651, 652, 667), (667, 652, 653, 645), (648, 654, 650, 668), (668, 650, 651, 666), (650, 657, 655, 651), (654, 642, 657, 650), (652, 656, 640, 653), (651, 655, 656, 652), (657, 637, 635, 655), (656, 636, 639, 640), (684, 659, 660, 685), (683, 662, 659, 684), (685, 660, 661, 687), (686, 665, 664, 681), (679, 658, 663, 680), (687, 661, 665, 686), (680, 663, 662, 683), (682, 649, 648, 677), (673, 668, 666, 671), (674, 645, 646, 675), (676, 647, 649, 682), (653, 640, 641, 669), (658, 671, 672, 663), (659, 675, 676, 660), (661, 682, 677, 665), (664, 673, 671, 658), (675, 646, 647, 676), (671, 666, 667, 672), (672, 667, 645, 674), (677, 648, 668, 673), (663, 672, 674, 662), (665, 677, 673, 664), (660, 676, 682, 661), (662, 674, 675, 659), (702, 687, 686, 701), (697, 681, 679, 695), (698, 683, 684, 699), (700, 685, 687, 702), (705, 692, 689, 703), (707, 690, 691, 708), (709, 706, 694, 719), (710, 693, 692, 705), (719, 694, 693, 710), (708, 691, 706, 709), (703, 689, 688, 704), (704, 688, 690, 707), (688, 696, 698, 690), (689, 695, 696, 688), (691, 699, 700, 706), (694, 702, 701, 693), (699, 684, 685, 700), (695, 679, 680, 696), (696, 680, 683, 698), (701, 686, 681, 697), (714, 707, 708, 715), (716, 709, 719, 718), (717, 710, 705, 713), (712, 704, 707, 714), (693, 701, 697, 692), (706, 700, 702, 694), (690, 698, 699, 691), (692, 697, 695, 689), (405, 711, 712, 402), (413, 718, 717, 415), (402, 712, 714, 388), (388, 714, 715, 377), (713, 705, 703, 711), (718, 719, 710, 717), (715, 708, 709, 716), (711, 703, 704, 712), (759, 713, 711, 405), (377, 715, 716, 380), (415, 717, 713, 759), (380, 716, 718, 413), (780, 720, 724, 721), (723, 722, 720, 780), (725, 623, 776, 778), (726, 783, 623, 725), (627, 785, 782, 628), (628, 782, 783, 633), (624, 727, 781, 631), (626, 725, 727, 624), (742, 732, 728, 736), (743, 734, 733, 738), (740, 729, 735, 739), (739, 735, 730, 737), (737, 730, 731, 741), (736, 728, 729, 740), (738, 733, 732, 742), (741, 731, 734, 743), (206, 741, 743, 207), (211, 738, 742, 209), (210, 736, 740, 204), (208, 737, 741, 206), (203, 739, 737, 208), (204, 740, 739, 203), (207, 743, 738, 211), (209, 742, 736, 210), (372, 376, 744, 745), (383, 372, 745, 746), (376, 379, 747, 744), (390, 404, 749, 748), (379, 390, 748, 747), (421, 396, 751, 750), (404, 428, 752, 749), (396, 383, 746, 751), (432, 421, 750, 753), (428, 440, 754, 752), (755, 432, 753, 436), (440, 755, 436, 754), (416, 420, 756, 757), (427, 417, 759, 758), (448, 416, 757, 760), (417, 449, 761, 759), (420, 762, 423, 756), (762, 427, 758, 423), (450, 395, 763, 764), (403, 450, 764, 765), (395, 448, 760, 763), (449, 403, 765, 761), (768, 769, 767, 766), (771, 614, 766, 767), (622, 771, 767, 769), (620, 622, 769, 768), (616, 770, 614, 771), (618, 617, 772, 773), (619, 616, 771, 774), (770, 618, 773, 614), (617, 615, 775, 772), (615, 619, 774, 775), (778, 776, 777, 779), (623, 781, 777, 776), (781, 727, 779, 777), (727, 725, 778, 779), (780, 721, 781, 623), (722, 723, 783, 782), (721, 724, 784, 781), (723, 780, 623, 783), (720, 722, 782, 785), (724, 720, 785, 784), (798, 799, 789, 788), (794, 795, 793, 792), (800, 801, 791, 790), (796, 797, 787, 786), (803, 800, 790, 796), (787, 797, 810, 811), (789, 799, 804, 805), (798, 803, 796, 786), (790, 791, 797, 796), (788, 789, 795, 794), (788, 794, 803, 798), (795, 789, 805, 806), (797, 791, 809, 810), (794, 792, 800, 803), (792, 793, 801, 800), (786, 787, 799, 798), (807, 806, 813, 814), (811, 810, 817, 818), (810, 809, 816, 817), (804, 811, 818, 802), (793, 795, 806, 807), (801, 793, 807, 808), (799, 787, 811, 804), (791, 801, 808, 809), (819, 802, 818, 817), (815, 819, 817, 816), (814, 813, 819, 815), (813, 812, 802, 819), (808, 807, 814, 815), (806, 805, 812, 813), (809, 808, 815, 816), (805, 804, 802, 812), (832, 833, 823, 822), (828, 829, 827, 826), (834, 835, 825, 824), (830, 831, 821, 820), (837, 834, 824, 830), (821, 831, 844, 845), (823, 833, 838, 839), (832, 837, 830, 820), (824, 825, 831, 830), (822, 823, 829, 828), (822, 828, 837, 832), (829, 823, 839, 840), (831, 825, 843, 844), (828, 826, 834, 837), (826, 827, 835, 834), (820, 821, 833, 832), (841, 840, 847, 848), (845, 844, 851, 852), (844, 843, 850, 851), (838, 845, 852, 836), (827, 829, 840, 841), (835, 827, 841, 842), (833, 821, 845, 838), (825, 835, 842, 843), (853, 836, 852, 851), (849, 853, 851, 850), (848, 847, 853, 849), (847, 846, 836, 853), (842, 841, 848, 849), (840, 839, 846, 847), (843, 842, 849, 850), (839, 838, 836, 846), (866, 867, 857, 856), (862, 863, 861, 860), (868, 869, 859, 858), (864, 865, 855, 854), (871, 868, 858, 864), (855, 865, 878, 879), (857, 867, 872, 873), (866, 871, 864, 854), (858, 859, 865, 864), (856, 857, 863, 862), (856, 862, 871, 866), (863, 857, 873, 874), (865, 859, 877, 878), (862, 860, 868, 871), (860, 861, 869, 868), (854, 855, 867, 866), (875, 874, 881, 882), (879, 878, 885, 886), (878, 877, 884, 885), (872, 879, 886, 870), (861, 863, 874, 875), (869, 861, 875, 876), (867, 855, 879, 872), (859, 869, 876, 877), (887, 870, 886, 885), (883, 887, 885, 884), (882, 881, 887, 883), (881, 880, 870, 887), (876, 875, 882, 883), (874, 873, 880, 881), (877, 876, 883, 884), (873, 872, 870, 880), (339, 298, 272, 301), (577, 581, 558, 559), (40, 9, 5, 37), (574, 576, 589, 587)])
me_cube.polygons.foreach_set('material_index', [0, 0, 0, 0, 0, 0, 0, 0, 0, 0, 0, 0, 0, 0, 0, 0, 0, 0, 0, 0, 0, 0, 0, 0, 0, 0, 0, 0, 0, 0, 0, 0, 0, 0, 0, 0, 0, 0, 0, 0, 0, 0, 0, 0, 0, 0, 0, 0, 0, 0, 0, 0, 0, 0, 0, 0, 0, 0, 0, 0, 0, 0, 0, 0, 0, 0, 0, 0, 0, 0, 0, 0, 0, 0, 0, 0, 0, 0, 0, 0, 0, 0, 0, 0, 0, 0, 0, 0, 0, 0, 0, 0, 0, 0, 0, 0, 0, 0, 0, 0, 0, 0, 0, 0, 0, 0, 0, 0, 0, 0, 0, 0, 0, 0, 0, 0, 0, 0, 0, 0, 0, 0, 0, 0, 0, 0, 0, 0, 0, 0, 0, 0, 0, 0, 0, 0, 0, 0, 0, 0, 0, 0, 0, 0, 0, 0, 0, 0, 0, 0, 0, 0, 0, 0, 0, 0, 0, 0, 0, 0, 0, 0, 0, 0, 0, 0, 0, 0, 0, 0, 0, 0, 0, 0, 0, 0, 0, 0, 0, 0, 0, 0, 0, 0, 0, 0, 0, 0, 0, 0, 0, 0, 0, 0, 0, 0, 0, 0, 0, 0, 0, 0, 0, 0, 0, 0, 0, 0, 0, 0, 0, 0, 0, 0, 0, 0, 0, 0, 0, 0, 0, 0, 0, 0, 0, 0, 0, 0, 0, 0, 0, 0, 0, 0, 0, 0, 0, 0, 0, 0, 0, 0, 0, 0, 0, 0, 0, 0, 0, 0, 0, 0, 0, 0, 0, 0, 0, 0, 0, 0, 0, 0, 0, 0, 0, 0, 0, 0, 0, 0, 0, 0, 0, 0, 0, 0, 0, 0, 0, 0, 0, 0, 0, 0, 0, 0, 0, 0, 0, 0, 0, 0, 0, 0, 0, 0, 0, 0, 0, 0, 0, 0, 0, 0, 0, 0, 0, 0, 0, 0, 0, 0, 0, 0, 0, 0, 0, 0, 0, 0, 0, 0, 0, 0, 0, 0, 0, 0, 0, 0, 0, 0, 0, 0, 0, 0, 0, 0, 0, 0, 0, 0, 0, 0, 0, 0, 0, 0, 0, 0, 0, 0, 0, 0, 0, 0, 0, 0, 0, 0, 0, 0, 0, 0, 0, 0, 0, 0, 0, 0, 0, 0, 0, 0, 0, 0, 0, 0, 0, 0, 0, 0, 0, 0, 0, 0, 0, 0, 0, 0, 0, 0, 0, 0, 0, 0, 0, 0, 0, 0, 0, 0, 0, 0, 0, 0, 0, 0, 0, 0, 0, 0, 0, 0, 0, 0, 0, 0, 0, 0, 0, 0, 0, 0, 0, 0, 0, 0, 0, 0, 0, 0, 0, 0, 0, 0, 0, 0, 0, 0, 0, 0, 0, 0, 0, 0, 0, 0, 0, 0, 0, 0, 0, 0, 0, 0, 0, 0, 0, 0, 0, 0, 0, 0, 0, 0, 0, 0, 0, 0, 0, 0, 0, 0, 0, 0, 0, 0, 0, 0, 0, 0, 0, 0, 0, 0, 0, 0, 0, 0, 0, 0, 0, 0, 0, 0, 0, 0, 0, 0, 0, 0, 0, 0, 0, 0, 0, 0, 0, 0, 0, 0, 0, 0, 0, 0, 0, 0, 0, 0, 0, 0, 0, 0, 0, 0, 0, 0, 0, 0, 0, 0, 0, 0, 0, 0, 0, 0, 0, 0, 0, 0, 0, 0, 0, 0, 0, 0, 0, 0, 0, 0, 0, 0, 0, 0, 0, 0, 0, 0, 0, 0, 0, 0, 0, 0, 0, 0, 0, 0, 0, 0, 0, 0, 0, 0, 0, 0, 0, 0, 0, 0, 0, 0, 0, 0, 0, 0, 0, 0, 0, 0, 0, 0, 0, 0, 0, 0, 0, 0, 0, 0, 0, 0, 0, 0, 0, 0, 0, 0, 0, 0, 0, 0, 0, 0, 0, 0, 0, 0, 0, 0, 0, 0, 0, 0, 0, 0, 0, 0, 0, 0, 0, 0, 0, 0, 0, 0, 0, 0, 0, 0, 0, 0, 0, 0, 0, 0, 0, 0, 0, 0, 0, 0, 0, 0, 0, 0, 0, 0, 0, 0, 0, 0, 0, 0, 0, 0, 0, 0, 0, 0, 0, 0, 0, 0, 0, 0, 0, 0, 0, 0, 0, 0, 0, 0, 0, 0, 0, 0, 0, 0, 0, 0, 0, 0, 0, 0, 0, 0, 0, 0, 0, 0, 0, 0, 0, 0, 0, 0, 0, 0, 0, 0, 0, 0, 0, 0, 0, 0, 0, 0, 0, 0, 0, 0, 0, 0, 0, 0, 0, 0, 0, 0, 0, 0, 0, 0, 0, 0, 0, 0, 0, 0, 0, 0, 0, 0, 0, 0, 0, 0, 0, 0, 0, 0, 0, 0, 0, 0, 0, 0, 0, 0, 0, 0, 0, 0, 0, 0, 0, 0, 0, 0, 0, 0, 0, 0, 0, 0, 1, 1, 1, 1, 1, 1, 1, 1, 1, 1, 1, 1, 1, 1, 1, 1, 1, 1, 1, 1, 1, 1, 1, 1, 1, 1, 1, 1, 1, 1, 1, 1, 1, 1, 1, 1, 1, 1, 1, 1, 1, 1, 1, 1, 1, 1, 1, 1, 1, 1, 1, 1, 1, 1, 1, 1, 1, 1, 1, 1, 1, 1, 1, 1, 1, 1, 1, 1, 1, 1, 1, 1, 1, 1, 1, 1, 1, 1, 1, 1, 1, 1, 1, 1, 1, 1, 1, 1, 1, 1, 1, 1, 1, 1, 1, 1, 0, 0, 0, 0])
me_cube.materials.append(mat_material_004)
me_cube.materials.append(mat_material_002)
me_cube.use_remesh_preserve_volume = False
me_cube.use_remesh_preserve_attributes = False
me_cube.use_mirror_vertex_groups = False
me_cube.update()
me_cube_002 = bpy.data.meshes.new('Cube.002')
me_cube_002.from_pydata([(-1.0, -1.0, -1.0), (-1.0, -1.0, 1.0), (-1.0, 1.0, -1.0), (-1.0, 1.0, 1.0), (1.0, -1.0, -1.0), (1.0, -1.0, 1.0), (1.0, 1.0, -1.0), (1.0, 1.0, 1.0)], [], [(0, 1, 3, 2), (2, 3, 7, 6), (6, 7, 5, 4), (4, 5, 1, 0), (2, 6, 4, 0), (7, 3, 1, 5)])
me_cube_002.materials.append(mat_material)
me_cube_002.use_remesh_preserve_volume = False
me_cube_002.use_remesh_preserve_attributes = False
me_cube_002.use_mirror_vertex_groups = False
me_cube_002.update()
me_cube_001 = bpy.data.meshes.new('Cube.001')
me_cube_001.from_pydata([(-1.0, -1.0, -1.0), (-1.0, -1.0, 1.0), (-1.0, 1.0, -1.0), (-1.0, 1.0, 1.0), (1.0, -1.0, -1.0), (1.0, -1.0, 1.0), (1.0, 1.0, -1.0), (1.0, 1.0, 1.0)], [], [(0, 1, 3, 2), (2, 3, 7, 6), (6, 7, 5, 4), (4, 5, 1, 0), (2, 6, 4, 0), (7, 3, 1, 5)])
me_cube_001.materials.append(mat_material)
me_cube_001.use_remesh_preserve_volume = False
me_cube_001.use_remesh_preserve_attributes = False
me_cube_001.use_mirror_vertex_groups = False
me_cube_001.update()
me_plane_003 = bpy.data.meshes.new('Plane.003')
me_plane_003.from_pydata([(-1.0, -1.0, -2.456e-09), (1.0, -1.0, 2.456e-09), (-1.0, 1.0, -2.456e-09), (1.0, 1.0, 2.456e-09)], [], [(0, 1, 3, 2)])
me_plane_003.materials.append(mat_material_001)
me_plane_003.use_remesh_preserve_volume = False
me_plane_003.use_remesh_preserve_attributes = False
me_plane_003.use_mirror_vertex_groups = False
me_plane_003.update()
me_plane_002 = bpy.data.meshes.new('Plane.002')
me_plane_002.from_pydata([(-1.0, -1.0, -2.456e-09), (1.0, -1.0, 2.456e-09), (-1.0, 1.0, -2.456e-09), (1.0, 1.0, 2.456e-09)], [], [(0, 1, 3, 2)])
me_plane_002.materials.append(mat_material_001)
me_plane_002.use_remesh_preserve_volume = False
me_plane_002.use_remesh_preserve_attributes = False
me_plane_002.use_mirror_vertex_groups = False
me_plane_002.update()
me_plane_001 = bpy.data.meshes.new('Plane.001')
me_plane_001.from_pydata([(-1.0, -1.0, 0.0), (1.0, -1.0, 0.0), (-1.0, 1.0, 0.0), (1.0, 1.0, 0.0)], [], [(0, 1, 3, 2)])
me_plane_001.materials.append(mat_material_003)
me_plane_001.use_remesh_preserve_volume = False
me_plane_001.use_remesh_preserve_attributes = False
me_plane_001.use_mirror_vertex_groups = False
me_plane_001.update()
me_plane = bpy.data.meshes.new('Plane')
me_plane.from_pydata([(-1.0, -1.0, 0.0), (1.0, -1.0, 0.0), (-1.0, 0.3156, 0.0), (1.0, 0.3156, 0.0), (-1.0, 0.3868, 0.1716), (1.0, 0.3868, 0.1716), (-1.0, 0.3926, 0.4493), (1.0, 0.3926, 0.4493), (-1.0, 0.2996, 0.7009), (1.0, 0.2996, 0.7009), (0.9732, -1.0, 0.0), (0.9732, 0.3156, 0.0), (0.9732, 0.3868, 0.1716), (0.9732, 0.3926, 0.4493), (0.9732, 0.2996, 0.7009), (-0.985, 0.3156, 0.0), (-0.985, 0.3868, 0.1716), (-0.985, 0.3926, 0.4493), (-0.985, 0.2996, 0.7009), (-0.985, -1.0, 0.0), (-1.0, -0.9619, 0.0), (1.0, -0.9619, 0.0), (0.9732, -0.9619, 0.0), (-0.985, -0.9619, 0.0)], [], [(22, 21, 3, 11), (11, 3, 5, 12), (12, 5, 7, 13), (13, 7, 9, 14), (17, 13, 14, 18), (16, 12, 13, 17), (15, 11, 12, 16), (23, 22, 11, 15), (20, 23, 15, 2), (2, 15, 16, 4), (4, 16, 17, 6), (6, 17, 18, 8), (0, 19, 23, 20), (19, 10, 22, 23), (10, 1, 21, 22)])
me_plane.polygons.foreach_set('use_smooth', [True] * 15)
me_plane.materials.append(mat_material_003)
me_plane.use_remesh_preserve_volume = False
me_plane.use_remesh_preserve_attributes = False
me_plane.use_mirror_vertex_groups = False
me_plane.update()
me_cube_008 = bpy.data.meshes.new('Cube.008')
me_cube_008.from_pydata([(-1.0, -1.0, -1.0), (-1.0, -1.0, 1.0), (-1.0, 1.0, -1.0), (-1.0, 1.0, 1.0), (1.0, -1.0, -1.0), (1.0, -1.0, 1.0), (1.0, 1.0, -1.0), (1.0, 1.0, 1.0), (0.0, 1.0, -1.0), (0.0, 1.0, 1.0), (0.0, -1.0, -1.0), (0.0, -1.0, 1.0), (-1.438, -1.804e-18, -1.0), (-1.438, -1.804e-18, 1.0), (1.438, 1.804e-18, -1.0), (1.438, 1.804e-18, 1.0), (-0.02486, -0.3858, 8.099), (-1.865e-17, 0.0, -1.0), (-1.151, -0.2358, 5.63), (-0.8005, 0.5647, 5.63), (5.934e-08, 0.5647, 5.63), (0.8005, 0.5647, 5.63), (1.151, -0.2358, 5.63), (0.8005, -1.036, 5.63), (5.934e-08, -1.036, 5.63), (-0.8005, -1.036, 5.63), (-0.00615, -0.3431, 8.099), (0.03654, -0.3431, 8.099), (0.07923, -0.3431, 8.099), (0.09794, -0.3858, 8.099), (0.07923, -0.4285, 8.099), (0.03654, -0.4285, 8.099), (-0.00615, -0.4285, 8.099), (0.08937, -0.3868, 8.114)], [], [(12, 13, 3, 2), (8, 9, 7, 6), (14, 15, 5, 4), (10, 11, 1, 0), (17, 14, 4, 10), (1, 11, 24, 25), (3, 13, 18, 19), (12, 17, 10, 0), (4, 5, 11, 10), (2, 3, 9, 8), (2, 8, 17, 12), (9, 3, 19, 20), (11, 5, 23, 24), (8, 6, 14, 17), (6, 7, 15, 14), (0, 1, 13, 12), (21, 20, 27, 28), (25, 24, 31, 32), (24, 23, 30, 31), (18, 25, 32, 16), (7, 9, 20, 21), (15, 7, 21, 22), (13, 1, 25, 18), (5, 15, 22, 23), (33, 16, 32, 31), (29, 33, 31, 30), (28, 27, 33, 29), (27, 26, 16, 33), (22, 21, 28, 29), (20, 19, 26, 27), (23, 22, 29, 30), (19, 18, 16, 26)])
me_cube_008.materials.append(mat_material_002)
me_cube_008.use_remesh_preserve_volume = False
me_cube_008.use_remesh_preserve_attributes = False
me_cube_008.use_mirror_vertex_groups = False
me_cube_008.update()
me_cube_007 = bpy.data.meshes.new('Cube.007')
me_cube_007.from_pydata([(-1.0, -1.0, -1.0), (-1.0, -1.0, 1.0), (-1.0, 1.0, -1.0), (-1.0, 1.0, 1.0), (1.0, -1.0, -1.0), (1.0, -1.0, 1.0), (1.0, 1.0, -1.0), (1.0, 1.0, 1.0), (0.0, 1.0, -1.0), (0.0, 1.0, 1.0), (0.0, -1.0, -1.0), (0.0, -1.0, 1.0), (-1.438, -1.804e-18, -1.0), (-1.438, -1.804e-18, 1.0), (1.438, 1.804e-18, -1.0), (1.438, 1.804e-18, 1.0), (-0.02486, -0.1759, 4.495), (-1.865e-17, 0.0, -1.0), (-1.151, -0.1494, 3.24), (-0.8005, 0.6511, 3.24), (2.367e-07, 0.6511, 3.24), (0.8005, 0.6511, 3.24), (1.151, -0.1494, 3.24), (0.8005, -0.9499, 3.24), (2.367e-07, -0.9499, 3.24), (-0.8005, -0.9499, 3.24), (-0.00615, -0.1332, 4.495), (0.03654, -0.1332, 4.495), (0.07923, -0.1332, 4.495), (0.09794, -0.1759, 4.495), (0.07923, -0.2186, 4.495), (0.03654, -0.2186, 4.495), (-0.00615, -0.2186, 4.495), (0.08937, -0.1769, 4.51)], [], [(12, 13, 3, 2), (8, 9, 7, 6), (14, 15, 5, 4), (10, 11, 1, 0), (17, 14, 4, 10), (1, 11, 24, 25), (3, 13, 18, 19), (12, 17, 10, 0), (4, 5, 11, 10), (2, 3, 9, 8), (2, 8, 17, 12), (9, 3, 19, 20), (11, 5, 23, 24), (8, 6, 14, 17), (6, 7, 15, 14), (0, 1, 13, 12), (21, 20, 27, 28), (25, 24, 31, 32), (24, 23, 30, 31), (18, 25, 32, 16), (7, 9, 20, 21), (15, 7, 21, 22), (13, 1, 25, 18), (5, 15, 22, 23), (33, 16, 32, 31), (29, 33, 31, 30), (28, 27, 33, 29), (27, 26, 16, 33), (22, 21, 28, 29), (20, 19, 26, 27), (23, 22, 29, 30), (19, 18, 16, 26)])
me_cube_007.materials.append(mat_material_002)
me_cube_007.use_remesh_preserve_volume = False
me_cube_007.use_remesh_preserve_attributes = False
me_cube_007.use_mirror_vertex_groups = False
me_cube_007.update()
me_cube_006 = bpy.data.meshes.new('Cube.006')
me_cube_006.from_pydata([(-0.8306, -1.054, -2.337), (-1.0, -1.0, 1.0), (-0.8306, 0.9465, -2.337), (-1.0, 1.0, 1.0), (1.169, -1.054, -2.337), (1.0, -1.0, 1.0), (1.169, 0.9465, -2.337), (1.0, 1.0, 1.0), (0.1694, 0.9465, -2.337), (0.0, 1.0, 1.0), (0.1694, -1.054, -2.337), (0.0, -1.0, 1.0), (-1.269, -0.05352, -2.337), (-1.438, -1.804e-18, 1.0), (1.608, -0.05352, -2.337), (1.438, 1.804e-18, 1.0), (-0.1185, -0.2332, 6.141), (0.1694, -0.05352, -2.337), (-1.245, -0.0832, 3.672), (-0.8941, 0.7173, 3.672), (-0.09363, 0.7173, 3.672), (0.7069, 0.7173, 3.672), (1.058, -0.0832, 3.672), (0.7069, -0.8837, 3.672), (-0.09363, -0.8837, 3.672), (-0.8941, -0.8837, 3.672), (-0.09979, -0.1905, 6.141), (-0.0571, -0.1905, 6.141), (-0.01441, -0.1905, 6.141), (0.004304, -0.2332, 6.141), (-0.01441, -0.2759, 6.141), (-0.0571, -0.2759, 6.141), (-0.09979, -0.2759, 6.141), (-0.004261, -0.2342, 6.156)], [], [(12, 13, 3, 2), (8, 9, 7, 6), (14, 15, 5, 4), (10, 11, 1, 0), (17, 14, 4, 10), (1, 11, 24, 25), (3, 13, 18, 19), (12, 17, 10, 0), (4, 5, 11, 10), (2, 3, 9, 8), (2, 8, 17, 12), (9, 3, 19, 20), (11, 5, 23, 24), (8, 6, 14, 17), (6, 7, 15, 14), (0, 1, 13, 12), (21, 20, 27, 28), (25, 24, 31, 32), (24, 23, 30, 31), (18, 25, 32, 16), (7, 9, 20, 21), (15, 7, 21, 22), (13, 1, 25, 18), (5, 15, 22, 23), (33, 16, 32, 31), (29, 33, 31, 30), (28, 27, 33, 29), (27, 26, 16, 33), (22, 21, 28, 29), (20, 19, 26, 27), (23, 22, 29, 30), (19, 18, 16, 26)])
me_cube_006.materials.append(mat_material_002)
me_cube_006.use_remesh_preserve_volume = False
me_cube_006.use_remesh_preserve_attributes = False
me_cube_006.use_mirror_vertex_groups = False
me_cube_006.update()

# ---- objects
ob_spot_001 = bpy.data.objects.new('Spot.001', light_spot_001)
ob_spot = bpy.data.objects.new('Spot', light_spot)
ob_piernas = bpy.data.objects.new('Piernas', me_cube)
ob_camera = bpy.data.objects.new('Camera', cam_camera)
ob_ojo = bpy.data.objects.new('Ojo', me_cube_002)
ob_ojo_001 = bpy.data.objects.new('Ojo.001', me_cube_001)
ob_plane_003 = bpy.data.objects.new('Plane.003', me_plane_003)
ob_plane_002 = bpy.data.objects.new('Plane.002', me_plane_002)
ob_plane_001 = bpy.data.objects.new('Plane.001', me_plane_001)
ob_plane = bpy.data.objects.new('Plane', me_plane)
ob_cube_005 = bpy.data.objects.new('Cube.005', me_cube_008)
ob_cube_004 = bpy.data.objects.new('Cube.004', me_cube_007)
ob_cube_003 = bpy.data.objects.new('Cube.003', me_cube_006)

# ---- transforms, parenting, visibility, modifiers, constraints
ob_spot_001.location = (-1.369, -3.449, 21.52)
ob_spot_001.rotation_euler = (0.2139, -0.3205, -0.288)
ob_spot_001.scale = (22.02, 22.02, 22.02)
ob_spot_001.lineart.crease_threshold = 0.0
ob_spot.location = (8.86, -1.01, 4.939)
ob_spot.rotation_euler = (-2.543, 1.024, -2.597)
ob_spot.scale = (1.783, 1.783, 1.783)
ob_spot.lineart.crease_threshold = 0.0
ob_piernas.location = (0.0, -2.565, 0.4749)
ob_piernas.rotation_euler = (1.571, -0.0, 1.571)
ob_piernas.scale = (0.4638, 0.4638, 0.4638)
ob_piernas.lineart.crease_threshold = 0.0
ob_camera.location = (50.5, -0.2383, 10.12)
ob_camera.rotation_euler = (1.571, 0.0, 1.571)
ob_camera.scale = (7.152, 7.152, 7.152)
ob_camera.lineart.crease_threshold = 0.0
ob_ojo.location = (7.361, -1.951, 9.903)
ob_ojo.rotation_euler = (0.2075, 0.0001978, -0.0005804)
ob_ojo.scale = (0.1275, 0.1275, 0.1275)
ob_ojo.lineart.crease_threshold = 0.0
ob_ojo_001.location = (7.37, -0.5928, 10.08)
ob_ojo_001.rotation_euler = (0.08941, 0.0001978, -0.0005804)
ob_ojo_001.scale = (0.1275, 0.1275, 0.1275)
ob_ojo_001.lineart.crease_threshold = 0.0
ob_plane_003.location = (4.464, -25.31, 30.78)
ob_plane_003.rotation_euler = (4.122, 0.07786, 0.1922)
ob_plane_003.scale = (11.88, 11.88, 11.88)
ob_plane_003.lineart.crease_threshold = 0.0
ob_plane_002.location = (4.485, 27.18, 28.39)
ob_plane_002.rotation_euler = (1.88, 0.1039, -0.1796)
ob_plane_002.scale = (11.88, 11.88, 11.88)
ob_plane_002.lineart.crease_threshold = 0.0
ob_plane_001.location = (-47.06, -1.615, 10.16)
ob_plane_001.rotation_euler = (-4.712, -2.451e-07, 1.571)
ob_plane_001.scale = (26.49, 26.49, 26.49)
ob_plane_001.hide_viewport = True
ob_plane_001.lineart.crease_threshold = 0.0
ob_plane.location = (0.0, 0.0, -0.7154)
ob_plane.rotation_euler = (-0.0, -0.0, 1.571)
ob_plane.scale = (54.27, 54.27, 54.27)
ob_plane.lineart.crease_threshold = 0.0
_m = ob_plane.modifiers.new('Subsurf', 'SUBSURF')
_m.uv_smooth = 'PRESERVE_CORNERS'
_m.quality = 2
_m.show_only_control_edges = False
ob_cube_005.location = (0.2044, -0.6948, 18.49)
ob_cube_005.rotation_euler = (0.1929, 4.256e-17, 0.07791)
ob_cube_005.scale = (0.5294, 0.5294, 0.5294)
ob_cube_005.lineart.crease_threshold = 0.0
ob_cube_004.location = (-0.1328, 2.799, 17.54)
ob_cube_004.rotation_euler = (-0.8706, -0.4502, 0.164)
ob_cube_004.scale = (0.7198, 0.7198, 0.7198)
ob_cube_004.lineart.crease_threshold = 0.0
ob_cube_003.location = (-0.5181, -4.141, 16.77)
ob_cube_003.rotation_euler = (0.31, -0.3697, 1.51)
ob_cube_003.scale = (0.5294, 0.5294, 0.5294)
ob_cube_003.lineart.crease_threshold = 0.0

# ---- collection membership
col_collection_1.objects.link(ob_spot_001)
col_collection_1.objects.link(ob_spot)
col_collection_1.objects.link(ob_piernas)
col_collection_2.objects.link(ob_camera)
col_collection_2.objects.link(ob_ojo)
col_collection_2.objects.link(ob_ojo_001)
col_collection_2.objects.link(ob_plane_003)
col_collection_2.objects.link(ob_plane_002)
col_collection_2.objects.link(ob_plane_001)
col_collection_2.objects.link(ob_plane)
col_collection_3.objects.link(ob_cube_005)
col_collection_3.objects.link(ob_cube_004)
col_collection_3.objects.link(ob_cube_003)

# ---- scene / render settings (as saved in the file)
scene.camera = ob_camera
scene.frame_start = 1; scene.frame_end = 250; scene.frame_set(1)
scene.render.engine = 'CYCLES'
scene.render.dither_intensity = 0.0
scene.cycles.samples = 250
scene.cycles.sampling_pattern = 'TABULATED_SOBOL'
scene.cycles.use_adaptive_sampling = False
scene.cycles.use_light_tree = False
scene.cycles.blur_glossy = 0.0
scene.cycles.sample_clamp_indirect = 0.0
scene.view_settings.view_transform = 'Standard'
bpy.context.view_layer.update()
